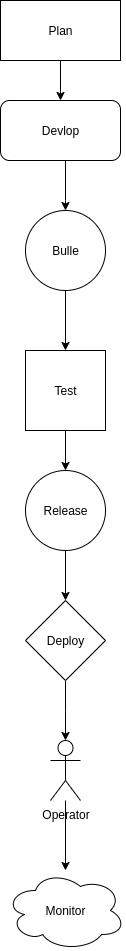

The diagram above was exported from draw.io. Its source (the exported page's mxGraphModel, read from the mxfile embedded in the PNG):
<mxGraphModel dx="872" dy="453" grid="1" gridSize="10" guides="1" tooltips="1" connect="1" arrows="1" fold="1" page="1" pageScale="1" pageWidth="850" pageHeight="1100" math="0" shadow="0">
  <root>
    <mxCell id="0" />
    <mxCell id="1" parent="0" />
    <mxCell id="Qx8v2qSJTw0hSd8Npq8W-5" value="" style="edgeStyle=orthogonalEdgeStyle;rounded=0;orthogonalLoop=1;jettySize=auto;html=1;" edge="1" parent="1" source="Qx8v2qSJTw0hSd8Npq8W-2" target="Qx8v2qSJTw0hSd8Npq8W-3">
      <mxGeometry relative="1" as="geometry" />
    </mxCell>
    <mxCell id="Qx8v2qSJTw0hSd8Npq8W-2" value="Plan" style="rounded=0;whiteSpace=wrap;html=1;" vertex="1" parent="1">
      <mxGeometry x="360" width="120" height="60" as="geometry" />
    </mxCell>
    <mxCell id="Qx8v2qSJTw0hSd8Npq8W-20" style="edgeStyle=orthogonalEdgeStyle;rounded=0;orthogonalLoop=1;jettySize=auto;html=1;entryX=0.5;entryY=0;entryDx=0;entryDy=0;" edge="1" parent="1" source="Qx8v2qSJTw0hSd8Npq8W-3" target="Qx8v2qSJTw0hSd8Npq8W-11">
      <mxGeometry relative="1" as="geometry">
        <Array as="points">
          <mxPoint x="425" y="200" />
          <mxPoint x="425" y="200" />
        </Array>
      </mxGeometry>
    </mxCell>
    <mxCell id="Qx8v2qSJTw0hSd8Npq8W-3" value="Devlop" style="rounded=1;whiteSpace=wrap;html=1;" vertex="1" parent="1">
      <mxGeometry x="360" y="100" width="120" height="60" as="geometry" />
    </mxCell>
    <mxCell id="Qx8v2qSJTw0hSd8Npq8W-11" value="Bulle" style="ellipse;whiteSpace=wrap;html=1;aspect=fixed;" vertex="1" parent="1">
      <mxGeometry x="385" y="210" width="80" height="80" as="geometry" />
    </mxCell>
    <mxCell id="Qx8v2qSJTw0hSd8Npq8W-26" value="" style="edgeStyle=orthogonalEdgeStyle;rounded=0;orthogonalLoop=1;jettySize=auto;html=1;" edge="1" parent="1" source="Qx8v2qSJTw0hSd8Npq8W-15" target="Qx8v2qSJTw0hSd8Npq8W-22">
      <mxGeometry relative="1" as="geometry" />
    </mxCell>
    <mxCell id="Qx8v2qSJTw0hSd8Npq8W-15" value="Release" style="ellipse;whiteSpace=wrap;html=1;aspect=fixed;" vertex="1" parent="1">
      <mxGeometry x="385" y="470" width="80" height="80" as="geometry" />
    </mxCell>
    <mxCell id="Qx8v2qSJTw0hSd8Npq8W-18" value="" style="edgeStyle=orthogonalEdgeStyle;rounded=0;orthogonalLoop=1;jettySize=auto;html=1;" edge="1" parent="1" source="Qx8v2qSJTw0hSd8Npq8W-11" target="Qx8v2qSJTw0hSd8Npq8W-13">
      <mxGeometry relative="1" as="geometry">
        <mxPoint x="420" y="750" as="targetPoint" />
        <mxPoint x="425" y="290" as="sourcePoint" />
      </mxGeometry>
    </mxCell>
    <mxCell id="Qx8v2qSJTw0hSd8Npq8W-21" style="edgeStyle=orthogonalEdgeStyle;rounded=0;orthogonalLoop=1;jettySize=auto;html=1;exitX=0.5;exitY=1;exitDx=0;exitDy=0;" edge="1" parent="1" source="Qx8v2qSJTw0hSd8Npq8W-13" target="Qx8v2qSJTw0hSd8Npq8W-15">
      <mxGeometry relative="1" as="geometry" />
    </mxCell>
    <mxCell id="Qx8v2qSJTw0hSd8Npq8W-13" value="Test" style="whiteSpace=wrap;html=1;aspect=fixed;" vertex="1" parent="1">
      <mxGeometry x="385" y="350" width="80" height="80" as="geometry" />
    </mxCell>
    <mxCell id="Qx8v2qSJTw0hSd8Npq8W-30" style="edgeStyle=orthogonalEdgeStyle;rounded=0;orthogonalLoop=1;jettySize=auto;html=1;exitX=0.5;exitY=1;exitDx=0;exitDy=0;" edge="1" parent="1" source="Qx8v2qSJTw0hSd8Npq8W-22">
      <mxGeometry relative="1" as="geometry">
        <mxPoint x="425" y="740" as="targetPoint" />
      </mxGeometry>
    </mxCell>
    <mxCell id="Qx8v2qSJTw0hSd8Npq8W-22" value="Deploy" style="rhombus;whiteSpace=wrap;html=1;" vertex="1" parent="1">
      <mxGeometry x="385" y="600" width="80" height="80" as="geometry" />
    </mxCell>
    <mxCell id="Qx8v2qSJTw0hSd8Npq8W-32" value="Monitor" style="ellipse;shape=cloud;whiteSpace=wrap;html=1;" vertex="1" parent="1">
      <mxGeometry x="365" y="870" width="120" height="80" as="geometry" />
    </mxCell>
    <mxCell id="Qx8v2qSJTw0hSd8Npq8W-58" value="" style="edgeStyle=orthogonalEdgeStyle;rounded=0;orthogonalLoop=1;jettySize=auto;html=1;" edge="1" parent="1" source="Qx8v2qSJTw0hSd8Npq8W-55" target="Qx8v2qSJTw0hSd8Npq8W-32">
      <mxGeometry relative="1" as="geometry" />
    </mxCell>
    <mxCell id="Qx8v2qSJTw0hSd8Npq8W-55" value="Operator" style="shape=umlActor;verticalLabelPosition=bottom;verticalAlign=top;html=1;outlineConnect=0;" vertex="1" parent="1">
      <mxGeometry x="410" y="740" width="30" height="60" as="geometry" />
    </mxCell>
  </root>
</mxGraphModel>